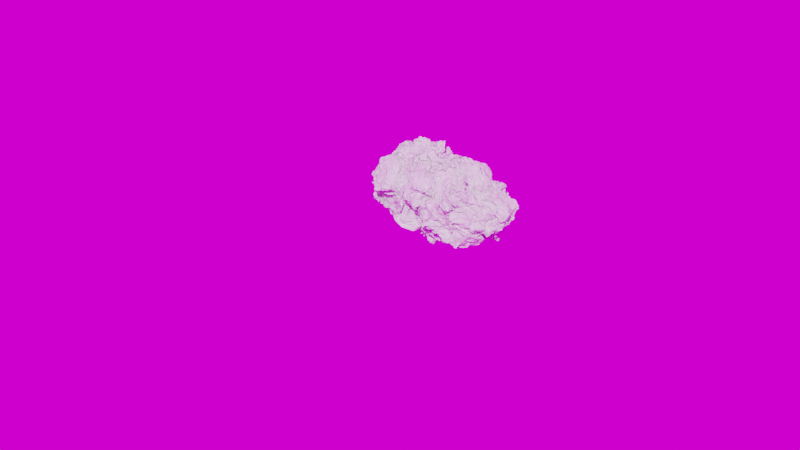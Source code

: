 # Source: meteor.blend  (saved by Blender 2.90.8; exported with 4.5.12 LTS)
import bpy
from mathutils import Matrix  # noqa: F401  (used for matrix-valued properties, if any)

bpy.ops.wm.read_factory_settings(use_empty=True)
scene = bpy.context.scene
scene.name = 'Scene'

# ---- collections
col_collection = bpy.data.collections.new('Collection'); scene.collection.children.link(col_collection)

# ---- images (referenced by path relative to the original .blend; pixels are not part of the script)
import os
ASSET_DIR = os.environ.get("B2B_ASSET_DIR", "")  # directory of the original .blend (textures are referenced by path, not embedded)
HERE = os.path.dirname(os.path.abspath(__file__))  # packed textures are extracted next to this script under _unpacked/

def load_image(name, relpath, width, height, colorspace="sRGB"):
    """Load a texture the original file referenced (path relative to the .blend, or extracted next to this script)."""
    p = next((c for c in (os.path.join(HERE, relpath), os.path.join(ASSET_DIR, relpath)) if relpath and os.path.exists(c)), "")
    if p:
        img = bpy.data.images.load(p, check_existing=True)
        img.name = name
    else:  # same state as the original file: an image datablock whose file is absent (Cycles renders it pink)
        img = bpy.data.images.new(name, width, height)
        img.source = "FILE"
        img.filepath = "//" + (relpath or name)
    img.colorspace_settings.name = colorspace
    return img
img_cubemapcathedral_hdr = load_image('CubeMapCathedral.hdr', 'CubeMapCathedral.hdr', 1024, 1024, 'Linear Rec.709')

# ---- materials (node trees are filled in below, after node groups)
mat_material = bpy.data.materials.new('Material')
mat_material.displacement_method = 'DISPLACEMENT'
mat_material.alpha_threshold = 0.0
mat_material.line_color = (0.0, 0.0, 0.0, 1.0)

# ---- node groups
ng_nodegroup = bpy.data.node_groups.new('NodeGroup', 'ShaderNodeTree')
_s = ng_nodegroup.interface.new_socket(name='Vector', in_out='OUTPUT', socket_type='NodeSocketVector')
_s.min_value = 0.0
_s.max_value = 0.0
_N = ng_nodegroup.nodes; _L = ng_nodegroup.links
n0 = _N.new('ShaderNodeVectorMath'); n0.name = 'Vector Math'; n0.location = (15, -1)
n0.inputs[1].default_value = (-0.5, -0.5, -0.5)
n1 = _N.new('ShaderNodeTexCoord'); n1.name = 'Texture Coordinate'; n1.location = (-181, 3)
n2 = _N.new('NodeGroupInput'); n2.name = 'Group Input'; n2.location = (-381, 0)
n3 = _N.new('NodeGroupOutput'); n3.name = 'Group Output'; n3.location = (371, 0)
n4 = _N.new('ShaderNodeVectorMath'); n4.name = 'Vector Math.001'; n4.location = (181, -3)
n4.operation = 'SCALE'
n4.inputs[1].default_value = (-0.5, -0.5, -0.5)
n4.inputs[3].default_value = 2.0
_L.new(n4.outputs[0], n3.inputs[0])
_L.new(n1.outputs[0], n0.inputs[0])
_L.new(n0.outputs[0], n4.inputs[0])
n3.is_active_output = True

# ---- material node trees
mat_material.use_nodes = True; mat_material.node_tree.nodes.clear()
_N = mat_material.node_tree.nodes; _L = mat_material.node_tree.links
n0 = _N.new('ShaderNodeVectorMath'); n0.name = 'Vector Math'; n0.location = (-772, 375)
n0.operation = 'NORMALIZE'
n1 = _N.new('ShaderNodeBsdfPrincipled'); n1.name = 'Principled BSDF'; n1.location = (67, 448)
n1.hide = True
n1.distribution = 'GGX'
n1.subsurface_method = 'BURLEY'
n1.inputs[2].default_value = 0.4
n1.inputs[3].default_value = 1.45
n1.inputs[27].default_value = (0.0, 0.0, 0.0, 1.0)
n1.inputs[28].default_value = 1.0
n2 = _N.new('ShaderNodeVectorMath'); n2.name = 'Vector Math.002'; n2.location = (-560, 442)
n2.operation = 'MULTIPLY'
n2.inputs[1].default_value = (2.0, 1.0, 1.0)
n3 = _N.new('ShaderNodeOutputMaterial'); n3.name = 'Material Output'; n3.location = (382, 317)
n4 = _N.new('ShaderNodeGroup'); n4.name = 'coords.001'; n4.location = (-345, -16)
n4.label = 'coords'
n4.node_tree = ng_nodegroup
n5 = _N.new('ShaderNodeGroup'); n5.name = 'coords'; n5.location = (-979, 275)
n5.label = 'coords'
n5.node_tree = ng_nodegroup
n6 = _N.new('ShaderNodeMix'); n6.name = 'Mix'; n6.location = (-173, 374)
n6.data_type = 'RGBA'
n6.inputs[0].default_value = 0.5867
n7 = _N.new('ShaderNodeTexNoise'); n7.name = 'Noise Texture'; n7.location = (-438, 241)
n7.inputs[2].default_value = 1.7
n7.inputs[3].default_value = 16.0
n7.inputs[4].default_value = 0.5367
n8 = _N.new('ShaderNodeVectorMath'); n8.name = 'Vector Math.001'; n8.location = (-17, 85)
n8.operation = 'SUBTRACT'
_L.new(n2.outputs[0], n6.inputs[6])
_L.new(n7.outputs[1], n6.inputs[7])
_L.new(n2.outputs[0], n7.inputs[0])
_L.new(n5.outputs[0], n0.inputs[0])
_L.new(n0.outputs[0], n2.inputs[0])
_L.new(n1.outputs[0], n3.inputs[0])
_L.new(n4.outputs[0], n8.inputs[3])
_L.new(n8.outputs[0], n3.inputs[2])
_L.new(n6.outputs[2], n8.inputs[0])
_L.new(n4.outputs[0], n8.inputs[1])
n3.is_active_output = True

# ---- world
world_world = bpy.data.worlds.new('World'); scene.world = world_world
world_world.use_nodes = True; world_world.node_tree.nodes.clear()
_N = world_world.node_tree.nodes; _L = world_world.node_tree.links
n0 = _N.new('ShaderNodeOutputWorld'); n0.name = 'World Output'; n0.location = (444, 334)
n1 = _N.new('ShaderNodeBackground'); n1.name = 'Background'; n1.location = (234, 335)
n2 = _N.new('ShaderNodeTexEnvironment'); n2.name = 'Environment Texture'; n2.location = (-59, 374)
n2.image = img_cubemapcathedral_hdr
_L.new(n1.outputs[0], n0.inputs[0])
_L.new(n2.outputs[0], n1.inputs[0])
n0.is_active_output = True
world_world.color = (0.05088, 0.05088, 0.05088)
world_world.use_sun_shadow = False
world_world.sun_shadow_jitter_overblur = 0.0

# ---- cameras
cam_camera = bpy.data.cameras.new('Camera')
cam_camera.clip_end = 100.0
cam_camera.ortho_scale = 7.314

# ---- meshes
me_cube = bpy.data.meshes.new('Cube')
me_cube.from_pydata([(1.0, 1.0, 1.0), (1.0, 1.0, -1.0), (1.0, -1.0, 1.0), (1.0, -1.0, -1.0), (-1.0, 1.0, 1.0), (-1.0, 1.0, -1.0), (-1.0, -1.0, 1.0), (-1.0, -1.0, -1.0)], [], [(0, 4, 6, 2), (3, 2, 6, 7), (7, 6, 4, 5), (5, 1, 3, 7), (1, 0, 2, 3), (5, 4, 0, 1)])
me_cube.polygons.foreach_set('use_smooth', [True] * 6)
_uv = me_cube.uv_layers.new(name='UVMap')
_uv.uv.foreach_set('vector', [0.625, 0.5, 0.875, 0.5, 0.875, 0.75, 0.625, 0.75, 0.375, 0.75, 0.625, 0.75, 0.625, 1.0, 0.375, 1.0, 0.375, 0.0, 0.625, 0.0, 0.625, 0.25, 0.375, 0.25, 0.125, 0.5, 0.375, 0.5, 0.375, 0.75, 0.125, 0.75, 0.375, 0.5, 0.625, 0.5, 0.625, 0.75, 0.375, 0.75, 0.375, 0.25, 0.625, 0.25, 0.625, 0.5, 0.375, 0.5])
me_cube.materials.append(mat_material)
me_cube.use_remesh_preserve_volume = False
me_cube.use_remesh_preserve_attributes = False
me_cube.use_mirror_vertex_groups = False
me_cube.update()

# ---- objects
ob_cube = bpy.data.objects.new('Cube', me_cube)
ob_camera = bpy.data.objects.new('Camera', cam_camera)

# ---- transforms, parenting, visibility, modifiers, constraints
ob_cube.location = (0.0, 0.0, 0.0)
ob_cube.scale = (1.0, 1.0, 1.0)
ob_cube.lock_rotations_4d = False
ob_cube.empty_display_type = 'ARROWS'
ob_cube.lineart.crease_threshold = 0.0
ob_cube.cycles.use_adaptive_subdivision = True
_m = ob_cube.modifiers.new('Subdivision', 'SUBSURF')
_m.uv_smooth = 'PRESERVE_CORNERS'
_m.subdivision_type = 'SIMPLE'
_m.levels = 3
ob_camera.location = (7.359, -6.926, 4.958)
ob_camera.rotation_euler = (1.109, 0.0, 0.8149)
ob_camera.lock_rotations_4d = False
ob_camera.empty_display_type = 'ARROWS'
ob_camera.color = (0.0, 0.0, 0.0, 0.0)
ob_camera.display_type = 'WIRE'
ob_camera.lineart.crease_threshold = 0.0

# ---- collection membership
col_collection.objects.link(ob_cube)
col_collection.objects.link(ob_camera)

# ---- scene / render settings (as saved in the file)
scene.camera = ob_camera
scene.frame_start = 1; scene.frame_end = 250; scene.frame_set(1)
scene.render.engine = 'CYCLES'
scene.render.film_transparent = True
scene.cycles.feature_set = 'EXPERIMENTAL'
scene.cycles.use_denoising = False
scene.cycles.samples = 128
scene.cycles.sampling_pattern = 'TABULATED_SOBOL'
scene.cycles.use_adaptive_sampling = False
scene.cycles.use_light_tree = False
scene.view_settings.view_transform = 'Filmic'
bpy.context.view_layer.update()

# ---- added for rendering (the .blend has no usable light): sun
light_auto_sun = bpy.data.lights.new('AutoSun', 'SUN')
light_auto_sun.energy = 3.0
light_auto_sun.angle = 0.0523599
ob_auto_sun = bpy.data.objects.new('AutoSun', light_auto_sun)
scene.collection.objects.link(ob_auto_sun)
ob_auto_sun.rotation_euler = (0.872665, 0.174533, 0.523599)
bpy.context.view_layer.update()
